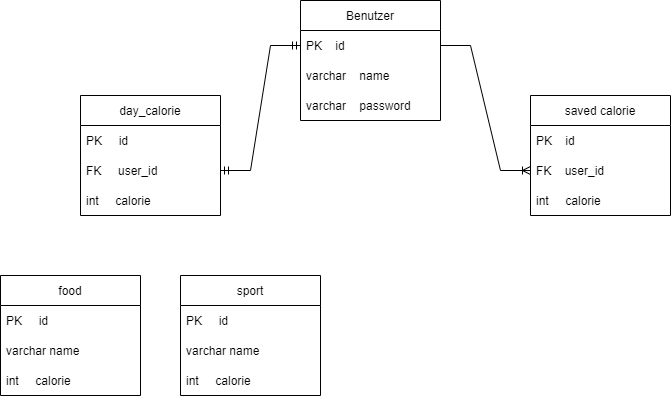

The diagram above was exported from draw.io. Its source (the exported page's mxGraphModel, read from the mxfile embedded in the PNG):
<mxGraphModel dx="598" dy="601" grid="1" gridSize="10" guides="1" tooltips="1" connect="1" arrows="1" fold="1" page="1" pageScale="1" pageWidth="827" pageHeight="1169" math="0" shadow="0">
  <root>
    <mxCell id="0" />
    <mxCell id="1" parent="0" />
    <mxCell id="gqeKQ8mCpz9qlSysMetX-14" value="day_calorie" style="swimlane;fontStyle=0;childLayout=stackLayout;horizontal=1;startSize=30;horizontalStack=0;resizeParent=1;resizeParentMax=0;resizeLast=0;collapsible=1;marginBottom=0;" parent="1" vertex="1">
      <mxGeometry x="100" y="560" width="140" height="120" as="geometry" />
    </mxCell>
    <mxCell id="gqeKQ8mCpz9qlSysMetX-15" value="PK     id" style="text;strokeColor=none;fillColor=none;align=left;verticalAlign=middle;spacingLeft=4;spacingRight=4;overflow=hidden;points=[[0,0.5],[1,0.5]];portConstraint=eastwest;rotatable=0;" parent="gqeKQ8mCpz9qlSysMetX-14" vertex="1">
      <mxGeometry y="30" width="140" height="30" as="geometry" />
    </mxCell>
    <mxCell id="gqeKQ8mCpz9qlSysMetX-17" value="FK     user_id" style="text;strokeColor=none;fillColor=none;align=left;verticalAlign=middle;spacingLeft=4;spacingRight=4;overflow=hidden;points=[[0,0.5],[1,0.5]];portConstraint=eastwest;rotatable=0;" parent="gqeKQ8mCpz9qlSysMetX-14" vertex="1">
      <mxGeometry y="60" width="140" height="30" as="geometry" />
    </mxCell>
    <mxCell id="_WPf7OuPjTSGTH1X1FZm-2" value="int     calorie" style="text;strokeColor=none;fillColor=none;align=left;verticalAlign=middle;spacingLeft=4;spacingRight=4;overflow=hidden;points=[[0,0.5],[1,0.5]];portConstraint=eastwest;rotatable=0;" parent="gqeKQ8mCpz9qlSysMetX-14" vertex="1">
      <mxGeometry y="90" width="140" height="30" as="geometry" />
    </mxCell>
    <mxCell id="_WPf7OuPjTSGTH1X1FZm-6" value="saved calorie" style="swimlane;fontStyle=0;childLayout=stackLayout;horizontal=1;startSize=30;horizontalStack=0;resizeParent=1;resizeParentMax=0;resizeLast=0;collapsible=1;marginBottom=0;" parent="1" vertex="1">
      <mxGeometry x="550" y="560" width="140" height="120" as="geometry" />
    </mxCell>
    <mxCell id="_WPf7OuPjTSGTH1X1FZm-7" value="PK    id" style="text;strokeColor=none;fillColor=none;align=left;verticalAlign=middle;spacingLeft=4;spacingRight=4;overflow=hidden;points=[[0,0.5],[1,0.5]];portConstraint=eastwest;rotatable=0;" parent="_WPf7OuPjTSGTH1X1FZm-6" vertex="1">
      <mxGeometry y="30" width="140" height="30" as="geometry" />
    </mxCell>
    <mxCell id="_WPf7OuPjTSGTH1X1FZm-9" value="FK    user_id" style="text;strokeColor=none;fillColor=none;align=left;verticalAlign=middle;spacingLeft=4;spacingRight=4;overflow=hidden;points=[[0,0.5],[1,0.5]];portConstraint=eastwest;rotatable=0;" parent="_WPf7OuPjTSGTH1X1FZm-6" vertex="1">
      <mxGeometry y="60" width="140" height="30" as="geometry" />
    </mxCell>
    <mxCell id="j2U03DspWQUtSuOQ-YUF-10" value="int     calorie" style="text;strokeColor=none;fillColor=none;align=left;verticalAlign=middle;spacingLeft=4;spacingRight=4;overflow=hidden;points=[[0,0.5],[1,0.5]];portConstraint=eastwest;rotatable=0;" parent="_WPf7OuPjTSGTH1X1FZm-6" vertex="1">
      <mxGeometry y="90" width="140" height="30" as="geometry" />
    </mxCell>
    <mxCell id="_WPf7OuPjTSGTH1X1FZm-14" value="Benutzer" style="swimlane;fontStyle=0;childLayout=stackLayout;horizontal=1;startSize=30;horizontalStack=0;resizeParent=1;resizeParentMax=0;resizeLast=0;collapsible=1;marginBottom=0;" parent="1" vertex="1">
      <mxGeometry x="320" y="465" width="140" height="120" as="geometry" />
    </mxCell>
    <mxCell id="_WPf7OuPjTSGTH1X1FZm-16" value="PK    id" style="text;strokeColor=none;fillColor=none;align=left;verticalAlign=middle;spacingLeft=4;spacingRight=4;overflow=hidden;points=[[0,0.5],[1,0.5]];portConstraint=eastwest;rotatable=0;" parent="_WPf7OuPjTSGTH1X1FZm-14" vertex="1">
      <mxGeometry y="30" width="140" height="30" as="geometry" />
    </mxCell>
    <mxCell id="_WPf7OuPjTSGTH1X1FZm-17" value="varchar    name" style="text;strokeColor=none;fillColor=none;align=left;verticalAlign=middle;spacingLeft=4;spacingRight=4;overflow=hidden;points=[[0,0.5],[1,0.5]];portConstraint=eastwest;rotatable=0;" parent="_WPf7OuPjTSGTH1X1FZm-14" vertex="1">
      <mxGeometry y="60" width="140" height="30" as="geometry" />
    </mxCell>
    <mxCell id="j2U03DspWQUtSuOQ-YUF-1" value="varchar    password" style="text;strokeColor=none;fillColor=none;align=left;verticalAlign=middle;spacingLeft=4;spacingRight=4;overflow=hidden;points=[[0,0.5],[1,0.5]];portConstraint=eastwest;rotatable=0;" parent="_WPf7OuPjTSGTH1X1FZm-14" vertex="1">
      <mxGeometry y="90" width="140" height="30" as="geometry" />
    </mxCell>
    <mxCell id="j2U03DspWQUtSuOQ-YUF-2" value="sport" style="swimlane;fontStyle=0;childLayout=stackLayout;horizontal=1;startSize=30;horizontalStack=0;resizeParent=1;resizeParentMax=0;resizeLast=0;collapsible=1;marginBottom=0;" parent="1" vertex="1">
      <mxGeometry x="200" y="740" width="140" height="120" as="geometry" />
    </mxCell>
    <mxCell id="j2U03DspWQUtSuOQ-YUF-3" value="PK     id" style="text;strokeColor=none;fillColor=none;align=left;verticalAlign=middle;spacingLeft=4;spacingRight=4;overflow=hidden;points=[[0,0.5],[1,0.5]];portConstraint=eastwest;rotatable=0;" parent="j2U03DspWQUtSuOQ-YUF-2" vertex="1">
      <mxGeometry y="30" width="140" height="30" as="geometry" />
    </mxCell>
    <mxCell id="j2U03DspWQUtSuOQ-YUF-4" value="varchar name" style="text;strokeColor=none;fillColor=none;align=left;verticalAlign=middle;spacingLeft=4;spacingRight=4;overflow=hidden;points=[[0,0.5],[1,0.5]];portConstraint=eastwest;rotatable=0;" parent="j2U03DspWQUtSuOQ-YUF-2" vertex="1">
      <mxGeometry y="60" width="140" height="30" as="geometry" />
    </mxCell>
    <mxCell id="j2U03DspWQUtSuOQ-YUF-5" value="int     calorie" style="text;strokeColor=none;fillColor=none;align=left;verticalAlign=middle;spacingLeft=4;spacingRight=4;overflow=hidden;points=[[0,0.5],[1,0.5]];portConstraint=eastwest;rotatable=0;" parent="j2U03DspWQUtSuOQ-YUF-2" vertex="1">
      <mxGeometry y="90" width="140" height="30" as="geometry" />
    </mxCell>
    <mxCell id="j2U03DspWQUtSuOQ-YUF-6" value="food" style="swimlane;fontStyle=0;childLayout=stackLayout;horizontal=1;startSize=30;horizontalStack=0;resizeParent=1;resizeParentMax=0;resizeLast=0;collapsible=1;marginBottom=0;" parent="1" vertex="1">
      <mxGeometry x="20" y="740" width="140" height="120" as="geometry" />
    </mxCell>
    <mxCell id="j2U03DspWQUtSuOQ-YUF-7" value="PK     id" style="text;strokeColor=none;fillColor=none;align=left;verticalAlign=middle;spacingLeft=4;spacingRight=4;overflow=hidden;points=[[0,0.5],[1,0.5]];portConstraint=eastwest;rotatable=0;" parent="j2U03DspWQUtSuOQ-YUF-6" vertex="1">
      <mxGeometry y="30" width="140" height="30" as="geometry" />
    </mxCell>
    <mxCell id="j2U03DspWQUtSuOQ-YUF-8" value="varchar name" style="text;strokeColor=none;fillColor=none;align=left;verticalAlign=middle;spacingLeft=4;spacingRight=4;overflow=hidden;points=[[0,0.5],[1,0.5]];portConstraint=eastwest;rotatable=0;" parent="j2U03DspWQUtSuOQ-YUF-6" vertex="1">
      <mxGeometry y="60" width="140" height="30" as="geometry" />
    </mxCell>
    <mxCell id="j2U03DspWQUtSuOQ-YUF-9" value="int     calorie" style="text;strokeColor=none;fillColor=none;align=left;verticalAlign=middle;spacingLeft=4;spacingRight=4;overflow=hidden;points=[[0,0.5],[1,0.5]];portConstraint=eastwest;rotatable=0;" parent="j2U03DspWQUtSuOQ-YUF-6" vertex="1">
      <mxGeometry y="90" width="140" height="30" as="geometry" />
    </mxCell>
    <mxCell id="j2U03DspWQUtSuOQ-YUF-11" value="" style="edgeStyle=entityRelationEdgeStyle;fontSize=12;html=1;endArrow=ERmandOne;startArrow=ERmandOne;rounded=0;entryX=0;entryY=0.5;entryDx=0;entryDy=0;" parent="1" source="gqeKQ8mCpz9qlSysMetX-17" target="_WPf7OuPjTSGTH1X1FZm-16" edge="1">
      <mxGeometry width="100" height="100" relative="1" as="geometry">
        <mxPoint x="240" y="735" as="sourcePoint" />
        <mxPoint x="381.4213562373095" y="635" as="targetPoint" />
      </mxGeometry>
    </mxCell>
    <mxCell id="j2U03DspWQUtSuOQ-YUF-13" value="" style="edgeStyle=entityRelationEdgeStyle;fontSize=12;html=1;endArrow=ERoneToMany;rounded=0;exitX=1;exitY=0.5;exitDx=0;exitDy=0;entryX=0;entryY=0.5;entryDx=0;entryDy=0;" parent="1" source="_WPf7OuPjTSGTH1X1FZm-16" target="_WPf7OuPjTSGTH1X1FZm-9" edge="1">
      <mxGeometry width="100" height="100" relative="1" as="geometry">
        <mxPoint x="480" y="610" as="sourcePoint" />
        <mxPoint x="580" y="510" as="targetPoint" />
      </mxGeometry>
    </mxCell>
  </root>
</mxGraphModel>